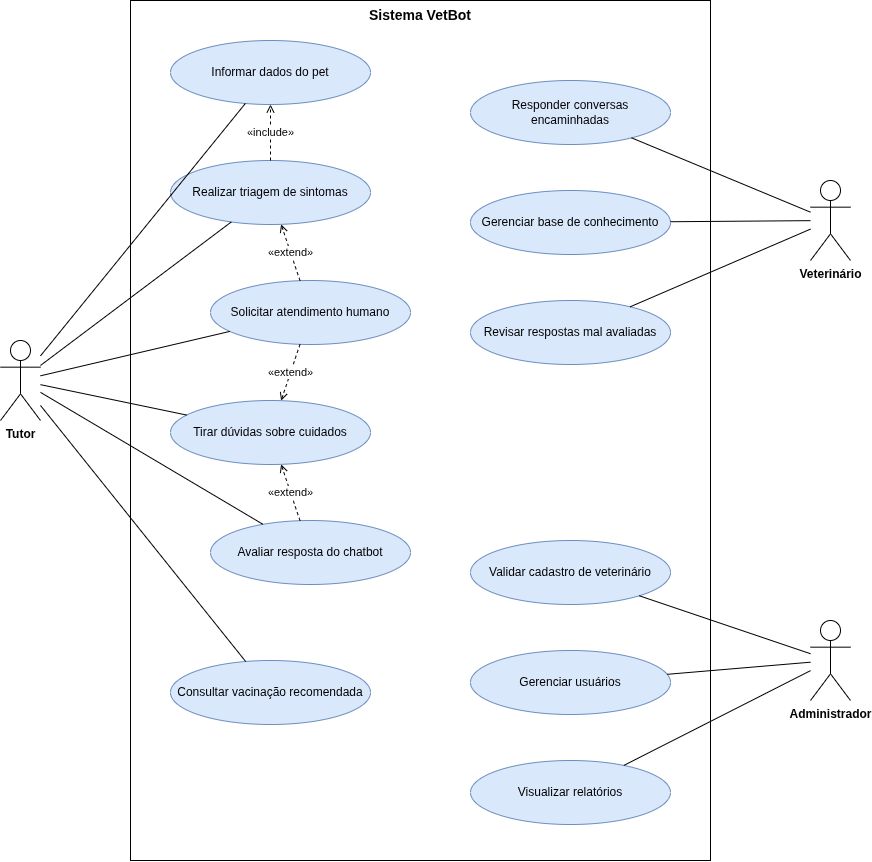

The diagram above was exported from draw.io. Its source (the exported page's mxGraphModel, read from the mxfile embedded in the PNG):
<mxGraphModel dx="1062" dy="659" grid="1" gridSize="10" guides="1" tooltips="1" connect="1" arrows="1" fold="1" page="1" pageScale="1" pageWidth="1000" pageHeight="920" math="0" shadow="0">
  <root>
    <mxCell id="0" />
    <mxCell id="1" parent="0" />
    <mxCell id="sys" parent="1" style="rounded=0;whiteSpace=wrap;html=1;verticalAlign=top;fontStyle=1;fontSize=14;fillColor=none;" value="Sistema VetBot" vertex="1">
      <mxGeometry height="860" width="580" x="200" y="20" as="geometry" />
    </mxCell>
    <mxCell id="tutor" parent="1" style="shape=umlActor;verticalLabelPosition=bottom;verticalAlign=top;html=1;outlineConnect=0;fontStyle=1;" value="Tutor" vertex="1">
      <mxGeometry height="80" width="40" x="70" y="360" as="geometry" />
    </mxCell>
    <mxCell id="vet" parent="1" style="shape=umlActor;verticalLabelPosition=bottom;verticalAlign=top;html=1;outlineConnect=0;fontStyle=1;" value="Veterinário" vertex="1">
      <mxGeometry height="80" width="40" x="880" y="200" as="geometry" />
    </mxCell>
    <mxCell id="adm" parent="1" style="shape=umlActor;verticalLabelPosition=bottom;verticalAlign=top;html=1;outlineConnect=0;fontStyle=1;" value="Administrador" vertex="1">
      <mxGeometry height="80" width="40" x="880" y="640" as="geometry" />
    </mxCell>
    <mxCell id="uc1" parent="1" style="ellipse;whiteSpace=wrap;html=1;fillColor=#dae8fc;strokeColor=#6c8ebf;" value="Informar dados do pet" vertex="1">
      <mxGeometry height="64" width="200" x="240" y="60" as="geometry" />
    </mxCell>
    <mxCell id="uc2" parent="1" style="ellipse;whiteSpace=wrap;html=1;fillColor=#dae8fc;strokeColor=#6c8ebf;" value="Realizar triagem de sintomas" vertex="1">
      <mxGeometry height="64" width="200" x="240" y="180" as="geometry" />
    </mxCell>
    <mxCell id="uc5" parent="1" style="ellipse;whiteSpace=wrap;html=1;fillColor=#dae8fc;strokeColor=#6c8ebf;" value="Solicitar atendimento humano" vertex="1">
      <mxGeometry height="64" width="200" x="280" y="300" as="geometry" />
    </mxCell>
    <mxCell id="uc3" parent="1" style="ellipse;whiteSpace=wrap;html=1;fillColor=#dae8fc;strokeColor=#6c8ebf;" value="Tirar dúvidas sobre cuidados" vertex="1">
      <mxGeometry height="64" width="200" x="240" y="420" as="geometry" />
    </mxCell>
    <mxCell id="uc6" parent="1" style="ellipse;whiteSpace=wrap;html=1;fillColor=#dae8fc;strokeColor=#6c8ebf;" value="Avaliar resposta do chatbot" vertex="1">
      <mxGeometry height="64" width="200" x="280" y="540" as="geometry" />
    </mxCell>
    <mxCell id="uc4" parent="1" style="ellipse;whiteSpace=wrap;html=1;fillColor=#dae8fc;strokeColor=#6c8ebf;" value="Consultar vacinação recomendada" vertex="1">
      <mxGeometry height="64" width="200" x="240" y="680" as="geometry" />
    </mxCell>
    <mxCell id="uc7" parent="1" style="ellipse;whiteSpace=wrap;html=1;fillColor=#dae8fc;strokeColor=#6c8ebf;" value="Responder conversas encaminhadas" vertex="1">
      <mxGeometry height="64" width="200" x="540" y="100" as="geometry" />
    </mxCell>
    <mxCell id="uc8" parent="1" style="ellipse;whiteSpace=wrap;html=1;fillColor=#dae8fc;strokeColor=#6c8ebf;" value="Gerenciar base de conhecimento" vertex="1">
      <mxGeometry height="64" width="200" x="540" y="210" as="geometry" />
    </mxCell>
    <mxCell id="uc9" parent="1" style="ellipse;whiteSpace=wrap;html=1;fillColor=#dae8fc;strokeColor=#6c8ebf;" value="Revisar respostas mal avaliadas" vertex="1">
      <mxGeometry height="64" width="200" x="540" y="320" as="geometry" />
    </mxCell>
    <mxCell id="uc10" parent="1" style="ellipse;whiteSpace=wrap;html=1;fillColor=#dae8fc;strokeColor=#6c8ebf;" value="Validar cadastro de veterinário" vertex="1">
      <mxGeometry height="64" width="200" x="540" y="560" as="geometry" />
    </mxCell>
    <mxCell id="uc11" parent="1" style="ellipse;whiteSpace=wrap;html=1;fillColor=#dae8fc;strokeColor=#6c8ebf;" value="Gerenciar usuários" vertex="1">
      <mxGeometry height="64" width="200" x="540" y="670" as="geometry" />
    </mxCell>
    <mxCell id="uc12" parent="1" style="ellipse;whiteSpace=wrap;html=1;fillColor=#dae8fc;strokeColor=#6c8ebf;" value="Visualizar relatórios" vertex="1">
      <mxGeometry height="64" width="200" x="540" y="780" as="geometry" />
    </mxCell>
    <mxCell id="e1" edge="1" parent="1" source="tutor" style="endArrow=none;html=1;" target="uc1" value="">
      <mxGeometry relative="1" as="geometry" />
    </mxCell>
    <mxCell id="e2" edge="1" parent="1" source="tutor" style="endArrow=none;html=1;" target="uc2" value="">
      <mxGeometry relative="1" as="geometry" />
    </mxCell>
    <mxCell id="e3" edge="1" parent="1" source="tutor" style="endArrow=none;html=1;" target="uc3" value="">
      <mxGeometry relative="1" as="geometry" />
    </mxCell>
    <mxCell id="e4" edge="1" parent="1" source="tutor" style="endArrow=none;html=1;" target="uc4" value="">
      <mxGeometry relative="1" as="geometry" />
    </mxCell>
    <mxCell id="e5" edge="1" parent="1" source="tutor" style="endArrow=none;html=1;" target="uc5" value="">
      <mxGeometry relative="1" as="geometry" />
    </mxCell>
    <mxCell id="e6" edge="1" parent="1" source="tutor" style="endArrow=none;html=1;" target="uc6" value="">
      <mxGeometry relative="1" as="geometry" />
    </mxCell>
    <mxCell id="e7" edge="1" parent="1" source="vet" style="endArrow=none;html=1;" target="uc7" value="">
      <mxGeometry relative="1" as="geometry" />
    </mxCell>
    <mxCell id="e8" edge="1" parent="1" source="vet" style="endArrow=none;html=1;" target="uc8" value="">
      <mxGeometry relative="1" as="geometry" />
    </mxCell>
    <mxCell id="e9" edge="1" parent="1" source="vet" style="endArrow=none;html=1;" target="uc9" value="">
      <mxGeometry relative="1" as="geometry" />
    </mxCell>
    <mxCell id="e10" edge="1" parent="1" source="adm" style="endArrow=none;html=1;" target="uc10" value="">
      <mxGeometry relative="1" as="geometry" />
    </mxCell>
    <mxCell id="e11" edge="1" parent="1" source="adm" style="endArrow=none;html=1;" target="uc11" value="">
      <mxGeometry relative="1" as="geometry" />
    </mxCell>
    <mxCell id="e12" edge="1" parent="1" source="adm" style="endArrow=none;html=1;" target="uc12" value="">
      <mxGeometry relative="1" as="geometry" />
    </mxCell>
    <mxCell id="e13" edge="1" parent="1" source="uc2" style="endArrow=open;endFill=0;dashed=1;html=1;fontSize=11;labelBackgroundColor=#ffffff;" target="uc1" value="«include»">
      <mxGeometry relative="1" as="geometry" />
    </mxCell>
    <mxCell id="e14" edge="1" parent="1" source="uc5" style="endArrow=open;endFill=0;dashed=1;html=1;fontSize=11;labelBackgroundColor=#ffffff;" target="uc2" value="«extend»">
      <mxGeometry relative="1" as="geometry" />
    </mxCell>
    <mxCell id="e15" edge="1" parent="1" source="uc5" style="endArrow=open;endFill=0;dashed=1;html=1;fontSize=11;labelBackgroundColor=#ffffff;" target="uc3" value="«extend»">
      <mxGeometry relative="1" as="geometry" />
    </mxCell>
    <mxCell id="e16" edge="1" parent="1" source="uc6" style="endArrow=open;endFill=0;dashed=1;html=1;fontSize=11;labelBackgroundColor=#ffffff;" target="uc3" value="«extend»">
      <mxGeometry relative="1" as="geometry" />
    </mxCell>
  </root>
</mxGraphModel>